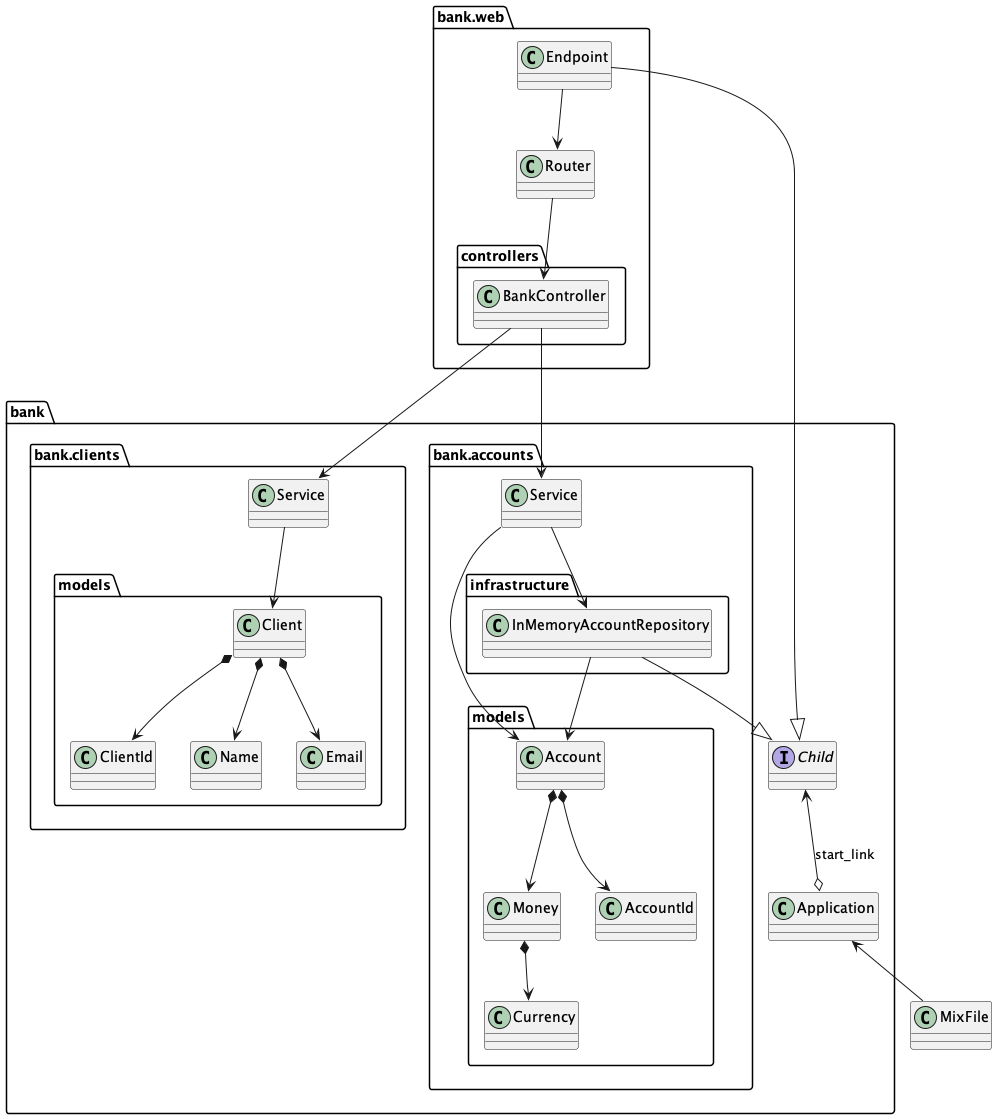

The diagram above was rendered by PlantUML. Its source (embedded in the PNG):
@startuml Architecture

class MixFile

package bank {
  class Application
  interface Child

  package bank.accounts {
    class AccountsService as "Service"

    package bank.accounts.models as "models" {
      class Account
      class AccountId
      class Money
      class Currency
    }

    package infrastructure {
      class InMemoryAccountRepository
    }
  }
  package bank.clients {
    class ClientsService as "Service"

    package bank.clients.models as "models" {
      class Client
      class Email
      class ClientId
      class Name
    }

    package infrastructure {
      class InMemoryAccountRepository
    }
  }
}

package bank.web {
  class Endpoint
  class Router
  package bank.web.controllers as "controllers" {
    class BankController
  }
}

MixFile -up-> Application
Application o-up-> Child : start_link
Endpoint --|> Child
InMemoryAccountRepository --|> Child


Endpoint --> Router
Router --> BankController
BankController --> AccountsService
BankController --> ClientsService


AccountsService --> InMemoryAccountRepository
InMemoryAccountRepository --> Account
AccountsService --> Account
Account *--> AccountId
Account *--> Money
Money *--> Currency

ClientsService --> Client
Client *--> ClientId
Client *--> Name
Client *--> Email



@enduml